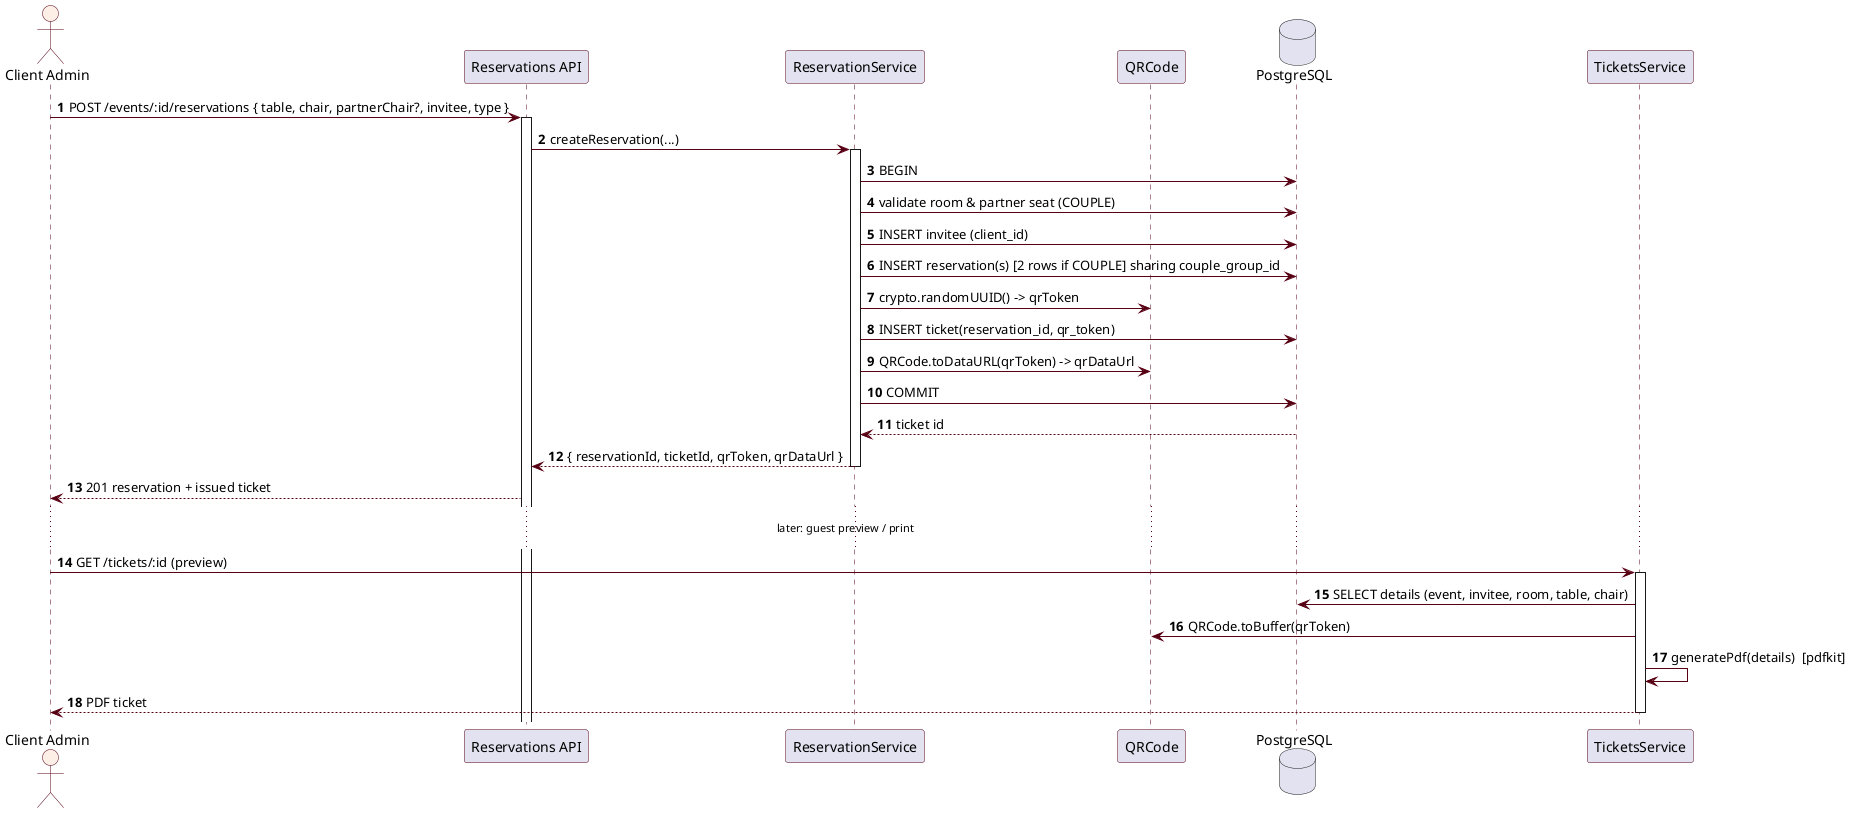

The diagram above was rendered by PlantUML. Its source (embedded in the PNG):
@startuml
skinparam sequence {
  ArrowColor #570013
  LifeLineBorderColor #570013
  ParticipantBorderColor #570013
  BackgroundColor #FFF7F1
  FontColor #2A1118
}
skinparam actor {
  BackgroundColor #FDEEE6
  BorderColor #570013
}

autonumber
actor "Client Admin" as A
participant "Reservations API" as API
participant "ReservationService" as R
participant "QRCode" as Q
database "PostgreSQL" as DB
participant "TicketsService" as T

A -> API : POST /events/:id/reservations { table, chair, partnerChair?, invitee, type }
activate API
API -> R : createReservation(...)
activate R

R -> DB : BEGIN
R -> DB : validate room & partner seat (COUPLE)
R -> DB : INSERT invitee (client_id)
R -> DB : INSERT reservation(s) [2 rows if COUPLE] sharing couple_group_id
R -> Q : crypto.randomUUID() -> qrToken
R -> DB : INSERT ticket(reservation_id, qr_token)
R -> Q : QRCode.toDataURL(qrToken) -> qrDataUrl
R -> DB : COMMIT
DB --> R : ticket id
R --> API : { reservationId, ticketId, qrToken, qrDataUrl }
deactivate R
API --> A : 201 reservation + issued ticket

... later: guest preview / print ...
A -> T : GET /tickets/:id (preview)
activate T
T -> DB : SELECT details (event, invitee, room, table, chair)
T -> Q : QRCode.toBuffer(qrToken)
T -> T : generatePdf(details)  [pdfkit]
T --> A : PDF ticket
deactivate T
@enduml